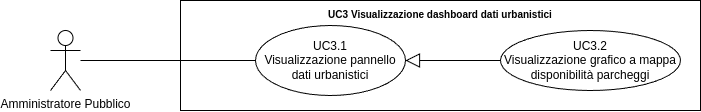

The diagram above was exported from draw.io. Its source (the exported page's mxGraphModel, read from the mxfile embedded in the PNG):
<mxGraphModel dx="21434" dy="754" grid="1" gridSize="10" guides="1" tooltips="1" connect="1" arrows="1" fold="1" page="1" pageScale="1" pageWidth="20000" pageHeight="20000" math="0" shadow="0">
  <root>
    <mxCell id="0" />
    <mxCell id="1" parent="0" />
    <mxCell id="2" value="Amministratore Pubblico" style="shape=umlActor;verticalLabelPosition=bottom;verticalAlign=top;html=1;outlineConnect=0;" vertex="1" parent="1">
      <mxGeometry x="-17290" y="310" width="30" height="60" as="geometry" />
    </mxCell>
    <mxCell id="3" value="&lt;b style=&quot;border-color: var(--border-color); font-size: 10px;&quot;&gt;UC3 Visualizzazione dashboard dati urbanistici&lt;/b&gt;" style="shape=rect;html=1;verticalAlign=top;fontStyle=1;whiteSpace=wrap;align=center;" vertex="1" parent="1">
      <mxGeometry x="-17160" y="280" width="520" height="110" as="geometry" />
    </mxCell>
    <mxCell id="4" value="" style="edgeStyle=none;html=1;endArrow=none;verticalAlign=bottom;rounded=0;" edge="1" source="2" target="6" parent="1">
      <mxGeometry width="160" relative="1" as="geometry">
        <mxPoint x="-17210" y="385" as="sourcePoint" />
        <mxPoint x="-17085" y="340" as="targetPoint" />
      </mxGeometry>
    </mxCell>
    <mxCell id="5" value="UC3.2&lt;br&gt;Visualizzazione grafico a mappa disponibilità parcheggi" style="ellipse;whiteSpace=wrap;html=1;" vertex="1" parent="1">
      <mxGeometry x="-16840" y="310" width="180" height="60" as="geometry" />
    </mxCell>
    <mxCell id="6" value="UC3.1&lt;br style=&quot;border-color: var(--border-color);&quot;&gt;Visualizzazione pannello dati urbanistici" style="ellipse;whiteSpace=wrap;html=1;" vertex="1" parent="1">
      <mxGeometry x="-17085" y="305" width="150" height="70" as="geometry" />
    </mxCell>
    <mxCell id="7" value="" style="edgeStyle=none;html=1;endArrow=block;endFill=0;endSize=12;verticalAlign=bottom;rounded=0;" edge="1" source="5" target="6" parent="1">
      <mxGeometry width="160" relative="1" as="geometry">
        <mxPoint x="-17130" y="160" as="sourcePoint" />
        <mxPoint x="-16970" y="160" as="targetPoint" />
      </mxGeometry>
    </mxCell>
  </root>
</mxGraphModel>